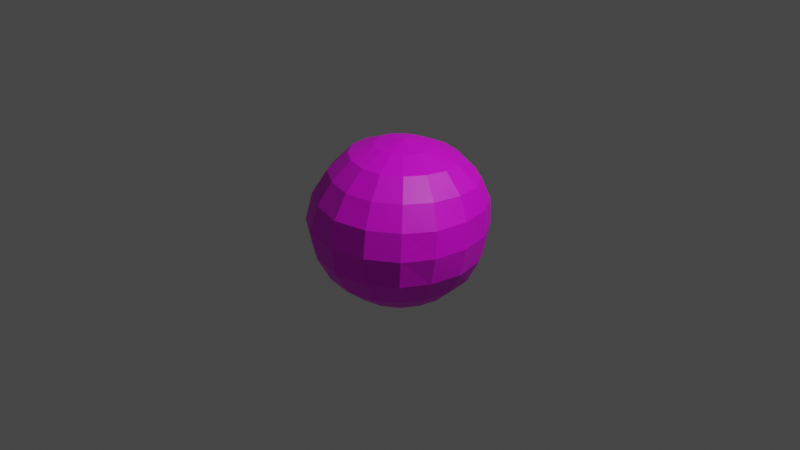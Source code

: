 # Source: donut_hole_2.blend  (saved by Blender 3.2.14; exported with 4.5.12 LTS)
import bpy
from mathutils import Matrix  # noqa: F401  (used for matrix-valued properties, if any)

bpy.ops.wm.read_factory_settings(use_empty=True)
scene = bpy.context.scene
scene.name = 'Scene'

# ---- collections
col_collection = bpy.data.collections.new('Collection'); scene.collection.children.link(col_collection)

# ---- images (referenced by path relative to the original .blend; pixels are not part of the script)
import os
ASSET_DIR = os.environ.get("B2B_ASSET_DIR", "")  # directory of the original .blend (textures are referenced by path, not embedded)
HERE = os.path.dirname(os.path.abspath(__file__))  # packed textures are extracted next to this script under _unpacked/

def load_image(name, relpath, width, height, colorspace="sRGB"):
    """Load a texture the original file referenced (path relative to the .blend, or extracted next to this script)."""
    p = next((c for c in (os.path.join(HERE, relpath), os.path.join(ASSET_DIR, relpath)) if relpath and os.path.exists(c)), "")
    if p:
        img = bpy.data.images.load(p, check_existing=True)
        img.name = name
    else:  # same state as the original file: an image datablock whose file is absent (Cycles renders it pink)
        img = bpy.data.images.new(name, width, height)
        img.source = "FILE"
        img.filepath = "//" + (relpath or name)
    img.colorspace_settings.name = colorspace
    return img
img_long_john_base_png = load_image('long_john_base.png', 'long_john_base.png', 1024, 1024, 'sRGB')

# ---- materials (node trees are filled in below, after node groups)
mat_material_001 = bpy.data.materials.new('Material.001')
mat_material_001.use_transparent_shadow = False

# ---- material node trees
mat_material_001.use_nodes = True; mat_material_001.node_tree.nodes.clear()
_N = mat_material_001.node_tree.nodes; _L = mat_material_001.node_tree.links
n0 = _N.new('ShaderNodeBsdfPrincipled'); n0.name = 'Principled BSDF'; n0.location = (10, 300)
n0.distribution = 'GGX'
n0.subsurface_method = 'RANDOM_WALK_SKIN'
n0.inputs[3].default_value = 1.45
n0.inputs[27].default_value = (0.0, 0.0, 0.0, 1.0)
n0.inputs[28].default_value = 1.0
n1 = _N.new('ShaderNodeOutputMaterial'); n1.name = 'Material Output'; n1.location = (300, 300)
n2 = _N.new('ShaderNodeTexImage'); n2.name = 'Image Texture'; n2.location = (-280, 280)
n2.image = img_long_john_base_png
_L.new(n0.outputs[0], n1.inputs[0])
_L.new(n2.outputs[0], n0.inputs[0])
n1.is_active_output = True

# ---- world
world_world = bpy.data.worlds.new('World'); scene.world = world_world
world_world.use_nodes = True; world_world.node_tree.nodes.clear()
_N = world_world.node_tree.nodes; _L = world_world.node_tree.links
n0 = _N.new('ShaderNodeOutputWorld'); n0.name = 'World Output'; n0.location = (300, 300)
n1 = _N.new('ShaderNodeBackground'); n1.name = 'Background'; n1.location = (10, 300)
n1.inputs[0].default_value = (0.05088, 0.05088, 0.05088, 1.0)
_L.new(n1.outputs[0], n0.inputs[0])
n0.is_active_output = True
world_world.color = (0.05088, 0.05088, 0.05088)
world_world.use_sun_shadow = False
world_world.sun_shadow_jitter_overblur = 0.0

# ---- cameras
cam_camera = bpy.data.cameras.new('Camera')
cam_camera.clip_end = 100.0
cam_camera.ortho_scale = 7.314

# ---- lights
light_light = bpy.data.lights.new('Light', 'POINT')
light_light.transmission_factor = 0.0
light_light.energy = 1000.0
light_light.shadow_soft_size = 0.1
light_light.shadow_maximum_resolution = 0.006
light_light.use_absolute_resolution = True

# ---- meshes
me_sphere = bpy.data.meshes.new('Sphere')
me_sphere.from_pydata([(0.003455, 0.3603, 0.7866), (0.03456, 0.9093, 0.2368), (0.01736, 0.956, -0.04599), (-0.0003094, 0.9393, -0.3476), (-0.01057, 0.6026, -0.7607), (0.007381, 0.3221, -0.8726), (0.1176, 0.3399, 0.7836), (0.2576, 0.5604, 0.6675), (0.3338, 0.7391, 0.461), (0.3603, 0.8415, 0.2257), (0.3446, 0.8816, -0.05349), (0.3086, 0.8662, -0.3511), (0.2502, 0.7554, -0.5878), (0.1837, 0.5556, -0.7592), (0.1144, 0.2975, -0.8717), (0.02643, 0.01025, -0.9072), (0.214, 0.2767, 0.7827), (0.4342, 0.4478, 0.6676), (0.5697, 0.5877, 0.4627), (0.6309, 0.6638, 0.2296), (0.6246, 0.688, -0.04868), (0.5729, 0.6711, -0.3456), (0.4848, 0.5812, -0.5831), (0.3605, 0.4261, -0.7562), (0.2103, 0.2304, -0.8718), (0.2758, 0.1845, 0.7866), (0.5436, 0.282, 0.6767), (0.717, 0.3634, 0.4759), (0.8081, 0.3978, 0.2501), (0.8154, 0.4009, -0.02834), (0.761, 0.3848, -0.3357), (0.6537, 0.3248, -0.5813), (0.4855, 0.2332, -0.7492), (0.2772, 0.1297, -0.8678), (0.2947, 0.07473, 0.7915), (0.5784, 0.07523, 0.6885), (0.7707, 0.07655, 0.49), (0.8849, 0.05049, 0.2622), (0.9115, 0.0284, -0.0142), (0.8498, 0.02142, -0.3202), (0.7123, 0.01367, -0.5673), (0.5311, 0.009855, -0.7384), (0.3028, 0.01273, -0.8593), (0.2708, -0.03928, 0.7974), (0.5392, -0.1489, 0.7001), (0.7252, -0.2365, 0.5033), (0.849, -0.3125, 0.274), (0.8744, -0.3518, 0.002045), (0.8064, -0.3387, -0.3004), (0.6824, -0.2855, -0.5466), (0.5078, -0.2048, -0.723), (0.2872, -0.1016, -0.8501), (0.2065, -0.1396, 0.802), (0.4224, -0.3444, 0.7086), (0.5729, -0.4948, 0.5153), (0.677, -0.6043, 0.2845), (0.7092, -0.6499, 0.007575), (0.6634, -0.6217, -0.2915), (0.5661, -0.5252, -0.5347), (0.4204, -0.3794, -0.7123), (0.235, -0.1968, -0.8436), (0.1096, -0.2082, 0.8047), (0.243, -0.4748, 0.7126), (0.3304, -0.6705, 0.5188), (0.3946, -0.8051, 0.2879), (0.4182, -0.8575, 0.01069), (0.4019, -0.8153, -0.2922), (0.3519, -0.6884, -0.5349), (0.265, -0.4982, -0.7092), (0.1492, -0.2614, -0.8402), (-0.006592, -0.2306, 0.8058), (0.02982, -0.5112, 0.7149), (0.03509, -0.7273, 0.5209), (0.03807, -0.8834, 0.2878), (0.04256, -0.9392, 0.01057), (0.0439, -0.8919, -0.2925), (0.05243, -0.7505, -0.5367), (0.05474, -0.5416, -0.7112), (0.04017, -0.2856, -0.8389), (-0.1243, -0.2063, 0.8059), (-0.1905, -0.461, 0.7161), (-0.2647, -0.6528, 0.5237), (-0.3174, -0.7991, 0.2904), (-0.3486, -0.875, 0.007981), (-0.3201, -0.8195, -0.2925), (-0.2655, -0.7006, -0.5392), (-0.1752, -0.5048, -0.7131), (-0.07593, -0.2648, -0.8384), (-0.2254, -0.1405, 0.8057), (-0.3854, -0.3396, 0.7147), (-0.5329, -0.4905, 0.5155), (-0.6297, -0.6098, 0.2739), (-0.6728, -0.6715, -0.01003), (-0.6276, -0.6293, -0.3163), (-0.5249, -0.5356, -0.5609), (-0.3738, -0.3944, -0.7274), (-0.1816, -0.2047, -0.8407), (-0.003069, 0.07181, 0.8503), (-0.2921, -0.04419, 0.8043), (-0.5177, -0.1596, 0.7083), (-0.7088, -0.249, 0.4882), (-0.828, -0.3263, 0.2285), (-0.8728, -0.3666, -0.06179), (-0.8212, -0.3451, -0.3668), (-0.6892, -0.2925, -0.6004), (-0.4966, -0.2164, -0.7474), (-0.2502, -0.1106, -0.846), (-0.3119, 0.06773, 0.8015), (-0.5593, 0.05502, 0.7018), (-0.768, 0.05035, 0.4746), (-0.8917, 0.0296, 0.2045), (-0.9311, 0.01314, -0.09326), (-0.8808, 0.01153, -0.3963), (-0.7439, 0.008507, -0.6224), (-0.5387, 0.00379, -0.76), (-0.2755, 0.004927, -0.8532), (-0.2829, 0.1772, 0.7976), (-0.5028, 0.262, 0.6929), (-0.6934, 0.3401, 0.4647), (-0.8117, 0.3814, 0.1988), (-0.8513, 0.3897, -0.09599), (-0.808, 0.3749, -0.3966), (-0.6821, 0.319, -0.6242), (-0.4931, 0.2321, -0.7674), (-0.2521, 0.125, -0.8606), (-0.2113, 0.2696, 0.7935), (-0.3661, 0.4318, 0.6882), (-0.511, 0.5711, 0.466), (-0.6028, 0.6528, 0.2071), (-0.6391, 0.6814, -0.07977), (-0.6144, 0.6671, -0.3783), (-0.5215, 0.5817, -0.6145), (-0.3731, 0.4274, -0.7713), (-0.1893, 0.2287, -0.8679), (-0.1109, 0.3341, 0.7898), (-0.1752, 0.5513, 0.6846), (-0.2564, 0.7285, 0.4794), (-0.3119, 0.8331, 0.2374), (-0.3388, 0.8761, -0.04671), (-0.3327, 0.8634, -0.3509), (-0.2861, 0.7552, -0.592), (-0.2039, 0.5577, -0.7655), (-0.09908, 0.2979, -0.8714), (0.04194, 0.6001, 0.6766), (0.04198, 0.7946, 0.4728), (-0.01538, 0.8189, -0.5872)], [], [(2, 1, 9, 10), (143, 0, 6, 7), (5, 4, 13, 14), (3, 2, 10, 11), (144, 143, 7, 8), (15, 5, 14), (145, 3, 11, 12), (1, 144, 8, 9), (0, 97, 6), (4, 145, 12, 13), (10, 9, 19, 20), (7, 6, 16, 17), (14, 13, 23, 24), (11, 10, 20, 21), (8, 7, 17, 18), (15, 14, 24), (12, 11, 21, 22), (9, 8, 18, 19), (6, 97, 16), (13, 12, 22, 23), (16, 97, 25), (23, 22, 31, 32), (20, 19, 28, 29), (17, 16, 25, 26), (24, 23, 32, 33), (21, 20, 29, 30), (18, 17, 26, 27), (15, 24, 33), (22, 21, 30, 31), (19, 18, 27, 28), (28, 27, 36, 37), (25, 97, 34), (32, 31, 40, 41), (29, 28, 37, 38), (26, 25, 34, 35), (33, 32, 41, 42), (30, 29, 38, 39), (27, 26, 35, 36), (15, 33, 42), (31, 30, 39, 40), (15, 42, 51), (40, 39, 48, 49), (37, 36, 45, 46), (34, 97, 43), (41, 40, 49, 50), (38, 37, 46, 47), (35, 34, 43, 44), (42, 41, 50, 51), (39, 38, 47, 48), (36, 35, 44, 45), (48, 47, 56, 57), (45, 44, 53, 54), (15, 51, 60), (49, 48, 57, 58), (46, 45, 54, 55), (43, 97, 52), (50, 49, 58, 59), (47, 46, 55, 56), (44, 43, 52, 53), (51, 50, 59, 60), (53, 52, 61, 62), (60, 59, 68, 69), (57, 56, 65, 66), (54, 53, 62, 63), (15, 60, 69), (58, 57, 66, 67), (55, 54, 63, 64), (52, 97, 61), (59, 58, 67, 68), (56, 55, 64, 65), (65, 64, 73, 74), (62, 61, 70, 71), (69, 68, 77, 78), (66, 65, 74, 75), (63, 62, 71, 72), (15, 69, 78), (67, 66, 75, 76), (64, 63, 72, 73), (61, 97, 70), (68, 67, 76, 77), (70, 97, 79), (77, 76, 85, 86), (74, 73, 82, 83), (71, 70, 79, 80), (78, 77, 86, 87), (75, 74, 83, 84), (72, 71, 80, 81), (15, 78, 87), (76, 75, 84, 85), (73, 72, 81, 82), (85, 84, 93, 94), (82, 81, 90, 91), (79, 97, 88), (86, 85, 94, 95), (83, 82, 91, 92), (80, 79, 88, 89), (87, 86, 95, 96), (84, 83, 92, 93), (81, 80, 89, 90), (15, 87, 96), (90, 89, 99, 100), (15, 96, 106), (94, 93, 103, 104), (91, 90, 100, 101), (88, 97, 98), (95, 94, 104, 105), (92, 91, 101, 102), (89, 88, 98, 99), (96, 95, 105, 106), (93, 92, 102, 103), (103, 102, 111, 112), (100, 99, 108, 109), (15, 106, 115), (104, 103, 112, 113), (101, 100, 109, 110), (98, 97, 107), (105, 104, 113, 114), (102, 101, 110, 111), (99, 98, 107, 108), (106, 105, 114, 115), (108, 107, 116, 117), (115, 114, 123, 124), (112, 111, 120, 121), (109, 108, 117, 118), (15, 115, 124), (113, 112, 121, 122), (110, 109, 118, 119), (107, 97, 116), (114, 113, 122, 123), (111, 110, 119, 120), (123, 122, 131, 132), (120, 119, 128, 129), (117, 116, 125, 126), (124, 123, 132, 133), (121, 120, 129, 130), (118, 117, 126, 127), (15, 124, 133), (122, 121, 130, 131), (119, 118, 127, 128), (116, 97, 125), (128, 127, 136, 137), (125, 97, 134), (132, 131, 140, 141), (129, 128, 137, 138), (126, 125, 134, 135), (133, 132, 141, 142), (130, 129, 138, 139), (127, 126, 135, 136), (15, 133, 142), (131, 130, 139, 140), (140, 139, 3, 145), (137, 136, 144, 1), (134, 97, 0), (141, 140, 145, 4), (138, 137, 1, 2), (135, 134, 0, 143), (142, 141, 4, 5), (139, 138, 2, 3), (136, 135, 143, 144), (15, 142, 5)])
_uv = me_sphere.uv_layers.new(name='UVMap')
_uv.uv.foreach_set('vector', [0.75, 0.5, 0.75, 0.6, 0.6875, 0.6, 0.6875, 0.5, 0.75, 0.8, 0.75, 0.9, 0.6875, 0.9, 0.6875, 0.8, 0.75, 0.1, 0.75, 0.2, 0.6875, 0.2, 0.6875, 0.1, 0.75, 0.4, 0.75, 0.5, 0.6875, 0.5, 0.6875, 0.4, 0.75, 0.7, 0.75, 0.8, 0.6875, 0.8, 0.6875, 0.7, 0.7188, 0.0, 0.75, 0.1, 0.6875, 0.1, 0.75, 0.3, 0.75, 0.4, 0.6875, 0.4, 0.6875, 0.3, 0.75, 0.6, 0.75, 0.7, 0.6875, 0.7, 0.6875, 0.6, 0.75, 0.9, 0.7188, 1.0, 0.6875, 0.9, 0.75, 0.2, 0.75, 0.3, 0.6875, 0.3, 0.6875, 0.2, 0.6875, 0.5, 0.6875, 0.6, 0.625, 0.6, 0.625, 0.5, 0.6875, 0.8, 0.6875, 0.9, 0.625, 0.9, 0.625, 0.8, 0.6875, 0.1, 0.6875, 0.2, 0.625, 0.2, 0.625, 0.1, 0.6875, 0.4, 0.6875, 0.5, 0.625, 0.5, 0.625, 0.4, 0.6875, 0.7, 0.6875, 0.8, 0.625, 0.8, 0.625, 0.7, 0.6562, 0.0, 0.6875, 0.1, 0.625, 0.1, 0.6875, 0.3, 0.6875, 0.4, 0.625, 0.4, 0.625, 0.3, 0.6875, 0.6, 0.6875, 0.7, 0.625, 0.7, 0.625, 0.6, 0.6875, 0.9, 0.6562, 1.0, 0.625, 0.9, 0.6875, 0.2, 0.6875, 0.3, 0.625, 0.3, 0.625, 0.2, 0.625, 0.9, 0.5937, 1.0, 0.5625, 0.9, 0.625, 0.2, 0.625, 0.3, 0.5625, 0.3, 0.5625, 0.2, 0.625, 0.5, 0.625, 0.6, 0.5625, 0.6, 0.5625, 0.5, 0.625, 0.8, 0.625, 0.9, 0.5625, 0.9, 0.5625, 0.8, 0.625, 0.1, 0.625, 0.2, 0.5625, 0.2, 0.5625, 0.1, 0.625, 0.4, 0.625, 0.5, 0.5625, 0.5, 0.5625, 0.4, 0.625, 0.7, 0.625, 0.8, 0.5625, 0.8, 0.5625, 0.7, 0.5937, 0.0, 0.625, 0.1, 0.5625, 0.1, 0.625, 0.3, 0.625, 0.4, 0.5625, 0.4, 0.5625, 0.3, 0.625, 0.6, 0.625, 0.7, 0.5625, 0.7, 0.5625, 0.6, 0.5625, 0.6, 0.5625, 0.7, 0.5, 0.7, 0.5, 0.6, 0.5625, 0.9, 0.5312, 1.0, 0.5, 0.9, 0.5625, 0.2, 0.5625, 0.3, 0.5, 0.3, 0.5, 0.2, 0.5625, 0.5, 0.5625, 0.6, 0.5, 0.6, 0.5, 0.5, 0.5625, 0.8, 0.5625, 0.9, 0.5, 0.9, 0.5, 0.8, 0.5625, 0.1, 0.5625, 0.2, 0.5, 0.2, 0.5, 0.1, 0.5625, 0.4, 0.5625, 0.5, 0.5, 0.5, 0.5, 0.4, 0.5625, 0.7, 0.5625, 0.8, 0.5, 0.8, 0.5, 0.7, 0.5312, 0.0, 0.5625, 0.1, 0.5, 0.1, 0.5625, 0.3, 0.5625, 0.4, 0.5, 0.4, 0.5, 0.3, 0.4687, 0.0, 0.5, 0.1, 0.4375, 0.1, 0.5, 0.3, 0.5, 0.4, 0.4375, 0.4, 0.4375, 0.3, 0.5, 0.6, 0.5, 0.7, 0.4375, 0.7, 0.4375, 0.6, 0.5, 0.9, 0.4687, 1.0, 0.4375, 0.9, 0.5, 0.2, 0.5, 0.3, 0.4375, 0.3, 0.4375, 0.2, 0.5, 0.5, 0.5, 0.6, 0.4375, 0.6, 0.4375, 0.5, 0.5, 0.8, 0.5, 0.9, 0.4375, 0.9, 0.4375, 0.8, 0.5, 0.1, 0.5, 0.2, 0.4375, 0.2, 0.4375, 0.1, 0.5, 0.4, 0.5, 0.5, 0.4375, 0.5, 0.4375, 0.4, 0.5, 0.7, 0.5, 0.8, 0.4375, 0.8, 0.4375, 0.7, 0.4375, 0.4, 0.4375, 0.5, 0.375, 0.5, 0.375, 0.4, 0.4375, 0.7, 0.4375, 0.8, 0.375, 0.8, 0.375, 0.7, 0.4062, 0.0, 0.4375, 0.1, 0.375, 0.1, 0.4375, 0.3, 0.4375, 0.4, 0.375, 0.4, 0.375, 0.3, 0.4375, 0.6, 0.4375, 0.7, 0.375, 0.7, 0.375, 0.6, 0.4375, 0.9, 0.4062, 1.0, 0.375, 0.9, 0.4375, 0.2, 0.4375, 0.3, 0.375, 0.3, 0.375, 0.2, 0.4375, 0.5, 0.4375, 0.6, 0.375, 0.6, 0.375, 0.5, 0.4375, 0.8, 0.4375, 0.9, 0.375, 0.9, 0.375, 0.8, 0.4375, 0.1, 0.4375, 0.2, 0.375, 0.2, 0.375, 0.1, 0.375, 0.8, 0.375, 0.9, 0.3125, 0.9, 0.3125, 0.8, 0.375, 0.1, 0.375, 0.2, 0.3125, 0.2, 0.3125, 0.1, 0.375, 0.4, 0.375, 0.5, 0.3125, 0.5, 0.3125, 0.4, 0.375, 0.7, 0.375, 0.8, 0.3125, 0.8, 0.3125, 0.7, 0.3437, 0.0, 0.375, 0.1, 0.3125, 0.1, 0.375, 0.3, 0.375, 0.4, 0.3125, 0.4, 0.3125, 0.3, 0.375, 0.6, 0.375, 0.7, 0.3125, 0.7, 0.3125, 0.6, 0.375, 0.9, 0.3437, 1.0, 0.3125, 0.9, 0.375, 0.2, 0.375, 0.3, 0.3125, 0.3, 0.3125, 0.2, 0.375, 0.5, 0.375, 0.6, 0.3125, 0.6, 0.3125, 0.5, 0.3125, 0.5, 0.3125, 0.6, 0.25, 0.6, 0.25, 0.5, 0.3125, 0.8, 0.3125, 0.9, 0.25, 0.9, 0.25, 0.8, 0.3125, 0.1, 0.3125, 0.2, 0.25, 0.2, 0.25, 0.1, 0.3125, 0.4, 0.3125, 0.5, 0.25, 0.5, 0.25, 0.4, 0.3125, 0.7, 0.3125, 0.8, 0.25, 0.8, 0.25, 0.7, 0.2812, 0.0, 0.3125, 0.1, 0.25, 0.1, 0.3125, 0.3, 0.3125, 0.4, 0.25, 0.4, 0.25, 0.3, 0.3125, 0.6, 0.3125, 0.7, 0.25, 0.7, 0.25, 0.6, 0.3125, 0.9, 0.2812, 1.0, 0.25, 0.9, 0.3125, 0.2, 0.3125, 0.3, 0.25, 0.3, 0.25, 0.2, 0.25, 0.9, 0.2187, 1.0, 0.1875, 0.9, 0.25, 0.2, 0.25, 0.3, 0.1875, 0.3, 0.1875, 0.2, 0.25, 0.5, 0.25, 0.6, 0.1875, 0.6, 0.1875, 0.5, 0.25, 0.8, 0.25, 0.9, 0.1875, 0.9, 0.1875, 0.8, 0.25, 0.1, 0.25, 0.2, 0.1875, 0.2, 0.1875, 0.1, 0.25, 0.4, 0.25, 0.5, 0.1875, 0.5, 0.1875, 0.4, 0.25, 0.7, 0.25, 0.8, 0.1875, 0.8, 0.1875, 0.7, 0.2187, 0.0, 0.25, 0.1, 0.1875, 0.1, 0.25, 0.3, 0.25, 0.4, 0.1875, 0.4, 0.1875, 0.3, 0.25, 0.6, 0.25, 0.7, 0.1875, 0.7, 0.1875, 0.6, 0.1875, 0.3, 0.1875, 0.4, 0.125, 0.4, 0.125, 0.3, 0.1875, 0.6, 0.1875, 0.7, 0.125, 0.7, 0.125, 0.6, 0.1875, 0.9, 0.1562, 1.0, 0.125, 0.9, 0.1875, 0.2, 0.1875, 0.3, 0.125, 0.3, 0.125, 0.2, 0.1875, 0.5, 0.1875, 0.6, 0.125, 0.6, 0.125, 0.5, 0.1875, 0.8, 0.1875, 0.9, 0.125, 0.9, 0.125, 0.8, 0.1875, 0.1, 0.1875, 0.2, 0.125, 0.2, 0.125, 0.1, 0.1875, 0.4, 0.1875, 0.5, 0.125, 0.5, 0.125, 0.4, 0.1875, 0.7, 0.1875, 0.8, 0.125, 0.8, 0.125, 0.7, 0.1562, 0.0, 0.1875, 0.1, 0.125, 0.1, 0.125, 0.7, 0.125, 0.8, 0.0625, 0.8, 0.0625, 0.7, 0.09375, 0.0, 0.125, 0.1, 0.0625, 0.1, 0.125, 0.3, 0.125, 0.4, 0.0625, 0.4, 0.0625, 0.3, 0.125, 0.6, 0.125, 0.7, 0.0625, 0.7, 0.0625, 0.6, 0.125, 0.9, 0.09375, 1.0, 0.0625, 0.9, 0.125, 0.2, 0.125, 0.3, 0.0625, 0.3, 0.0625, 0.2, 0.125, 0.5, 0.125, 0.6, 0.0625, 0.6, 0.0625, 0.5, 0.125, 0.8, 0.125, 0.9, 0.0625, 0.9, 0.0625, 0.8, 0.125, 0.1, 0.125, 0.2, 0.0625, 0.2, 0.0625, 0.1, 0.125, 0.4, 0.125, 0.5, 0.0625, 0.5, 0.0625, 0.4, 0.0625, 0.4, 0.0625, 0.5, 0.0, 0.5, 0.0, 0.4, 0.0625, 0.7, 0.0625, 0.8, 0.0, 0.8, 0.0, 0.7, 0.03125, 0.0, 0.0625, 0.1, 0.0, 0.1, 0.0625, 0.3, 0.0625, 0.4, 0.0, 0.4, 0.0, 0.3, 0.0625, 0.6, 0.0625, 0.7, 0.0, 0.7, 0.0, 0.6, 0.0625, 0.9, 0.03125, 1.0, 0.0, 0.9, 0.0625, 0.2, 0.0625, 0.3, 0.0, 0.3, 0.0, 0.2, 0.0625, 0.5, 0.0625, 0.6, 0.0, 0.6, 0.0, 0.5, 0.0625, 0.8, 0.0625, 0.9, 0.0, 0.9, 0.0, 0.8, 0.0625, 0.1, 0.0625, 0.2, 0.0, 0.2, 0.0, 0.1, 1.0, 0.8, 1.0, 0.9, 0.9375, 0.9, 0.9375, 0.8, 1.0, 0.1, 1.0, 0.2, 0.9375, 0.2, 0.9375, 0.1, 1.0, 0.4, 1.0, 0.5, 0.9375, 0.5, 0.9375, 0.4, 1.0, 0.7, 1.0, 0.8, 0.9375, 0.8, 0.9375, 0.7, 0.9688, 0.0, 1.0, 0.1, 0.9375, 0.1, 1.0, 0.3, 1.0, 0.4, 0.9375, 0.4, 0.9375, 0.3, 1.0, 0.6, 1.0, 0.7, 0.9375, 0.7, 0.9375, 0.6, 1.0, 0.9, 0.9688, 1.0, 0.9375, 0.9, 1.0, 0.2, 1.0, 0.3, 0.9375, 0.3, 0.9375, 0.2, 1.0, 0.5, 1.0, 0.6, 0.9375, 0.6, 0.9375, 0.5, 0.9375, 0.2, 0.9375, 0.3, 0.875, 0.3, 0.875, 0.2, 0.9375, 0.5, 0.9375, 0.6, 0.875, 0.6, 0.875, 0.5, 0.9375, 0.8, 0.9375, 0.9, 0.875, 0.9, 0.875, 0.8, 0.9375, 0.1, 0.9375, 0.2, 0.875, 0.2, 0.875, 0.1, 0.9375, 0.4, 0.9375, 0.5, 0.875, 0.5, 0.875, 0.4, 0.9375, 0.7, 0.9375, 0.8, 0.875, 0.8, 0.875, 0.7, 0.9062, 0.0, 0.9375, 0.1, 0.875, 0.1, 0.9375, 0.3, 0.9375, 0.4, 0.875, 0.4, 0.875, 0.3, 0.9375, 0.6, 0.9375, 0.7, 0.875, 0.7, 0.875, 0.6, 0.9375, 0.9, 0.9062, 1.0, 0.875, 0.9, 0.875, 0.6, 0.875, 0.7, 0.8125, 0.7, 0.8125, 0.6, 0.875, 0.9, 0.8438, 1.0, 0.8125, 0.9, 0.875, 0.2, 0.875, 0.3, 0.8125, 0.3, 0.8125, 0.2, 0.875, 0.5, 0.875, 0.6, 0.8125, 0.6, 0.8125, 0.5, 0.875, 0.8, 0.875, 0.9, 0.8125, 0.9, 0.8125, 0.8, 0.875, 0.1, 0.875, 0.2, 0.8125, 0.2, 0.8125, 0.1, 0.875, 0.4, 0.875, 0.5, 0.8125, 0.5, 0.8125, 0.4, 0.875, 0.7, 0.875, 0.8, 0.8125, 0.8, 0.8125, 0.7, 0.8437, 0.0, 0.875, 0.1, 0.8125, 0.1, 0.875, 0.3, 0.875, 0.4, 0.8125, 0.4, 0.8125, 0.3, 0.8125, 0.3, 0.8125, 0.4, 0.75, 0.4, 0.75, 0.3, 0.8125, 0.6, 0.8125, 0.7, 0.75, 0.7, 0.75, 0.6, 0.8125, 0.9, 0.7812, 1.0, 0.75, 0.9, 0.8125, 0.2, 0.8125, 0.3, 0.75, 0.3, 0.75, 0.2, 0.8125, 0.5, 0.8125, 0.6, 0.75, 0.6, 0.75, 0.5, 0.8125, 0.8, 0.8125, 0.9, 0.75, 0.9, 0.75, 0.8, 0.8125, 0.1, 0.8125, 0.2, 0.75, 0.2, 0.75, 0.1, 0.8125, 0.4, 0.8125, 0.5, 0.75, 0.5, 0.75, 0.4, 0.8125, 0.7, 0.8125, 0.8, 0.75, 0.8, 0.75, 0.7, 0.7812, 0.0, 0.8125, 0.1, 0.75, 0.1])
me_sphere.materials.append(mat_material_001)
me_sphere.update()

# ---- objects
ob_light = bpy.data.objects.new('Light', light_light)
ob_camera = bpy.data.objects.new('Camera', cam_camera)
ob_donut_hole = bpy.data.objects.new('Donut Hole', me_sphere)

# ---- transforms, parenting, visibility, modifiers, constraints
ob_light.location = (4.076, 1.005, 5.904)
ob_light.rotation_euler = (0.6503, 0.05522, 1.866)
ob_light.lock_rotations_4d = False
ob_light.empty_display_type = 'ARROWS'
ob_light.color = (0.0, 0.0, 0.0, 0.0)
ob_light.lineart.crease_threshold = 0.0
ob_camera.location = (7.359, -6.926, 4.958)
ob_camera.rotation_euler = (1.109, 0.0, 0.8149)
ob_camera.lock_rotations_4d = False
ob_camera.empty_display_type = 'ARROWS'
ob_camera.color = (0.0, 0.0, 0.0, 0.0)
ob_camera.display_type = 'WIRE'
ob_camera.lineart.crease_threshold = 0.0
ob_donut_hole.location = (0.0, 0.0, 0.0)

# ---- collection membership
col_collection.objects.link(ob_light)
col_collection.objects.link(ob_camera)
col_collection.objects.link(ob_donut_hole)

# ---- scene / render settings (as saved in the file)
scene.camera = ob_camera
scene.frame_start = 1; scene.frame_end = 250; scene.frame_set(1)
scene.render.engine = 'BLENDER_EEVEE_NEXT'
scene.cycles.sampling_pattern = 'TABULATED_SOBOL'
scene.cycles.use_light_tree = False
scene.view_settings.view_transform = 'Filmic'
bpy.context.view_layer.update()
